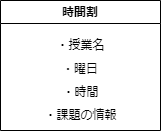

The diagram above was exported from draw.io. Its source (the exported page's mxGraphModel, read from the mxfile embedded in the PNG):
<mxGraphModel dx="487" dy="779" grid="1" gridSize="10" guides="1" tooltips="1" connect="1" arrows="1" fold="1" page="1" pageScale="1" pageWidth="827" pageHeight="1169" math="0" shadow="0">
  <root>
    <mxCell id="0" />
    <mxCell id="1" parent="0" />
    <mxCell id="2" value="時間割" style="swimlane;whiteSpace=wrap;html=1;" vertex="1" parent="1">
      <mxGeometry x="110" y="170" width="160" height="130" as="geometry" />
    </mxCell>
    <mxCell id="3" value="・曜日" style="text;html=1;strokeColor=none;fillColor=none;align=center;verticalAlign=middle;whiteSpace=wrap;rounded=0;" vertex="1" parent="2">
      <mxGeometry x="25" y="54" width="110" height="30" as="geometry" />
    </mxCell>
    <mxCell id="4" value="・授業名" style="text;html=1;align=center;verticalAlign=middle;resizable=0;points=[];autosize=1;strokeColor=none;fillColor=none;" vertex="1" parent="2">
      <mxGeometry x="45" y="30" width="70" height="30" as="geometry" />
    </mxCell>
    <mxCell id="5" value="・時間" style="text;html=1;align=center;verticalAlign=middle;resizable=0;points=[];autosize=1;strokeColor=none;fillColor=none;" vertex="1" parent="2">
      <mxGeometry x="50" y="77" width="60" height="30" as="geometry" />
    </mxCell>
    <mxCell id="6" value="・課題の情報" style="text;html=1;align=center;verticalAlign=middle;resizable=0;points=[];autosize=1;strokeColor=none;fillColor=none;" vertex="1" parent="2">
      <mxGeometry x="30" y="100" width="100" height="30" as="geometry" />
    </mxCell>
  </root>
</mxGraphModel>